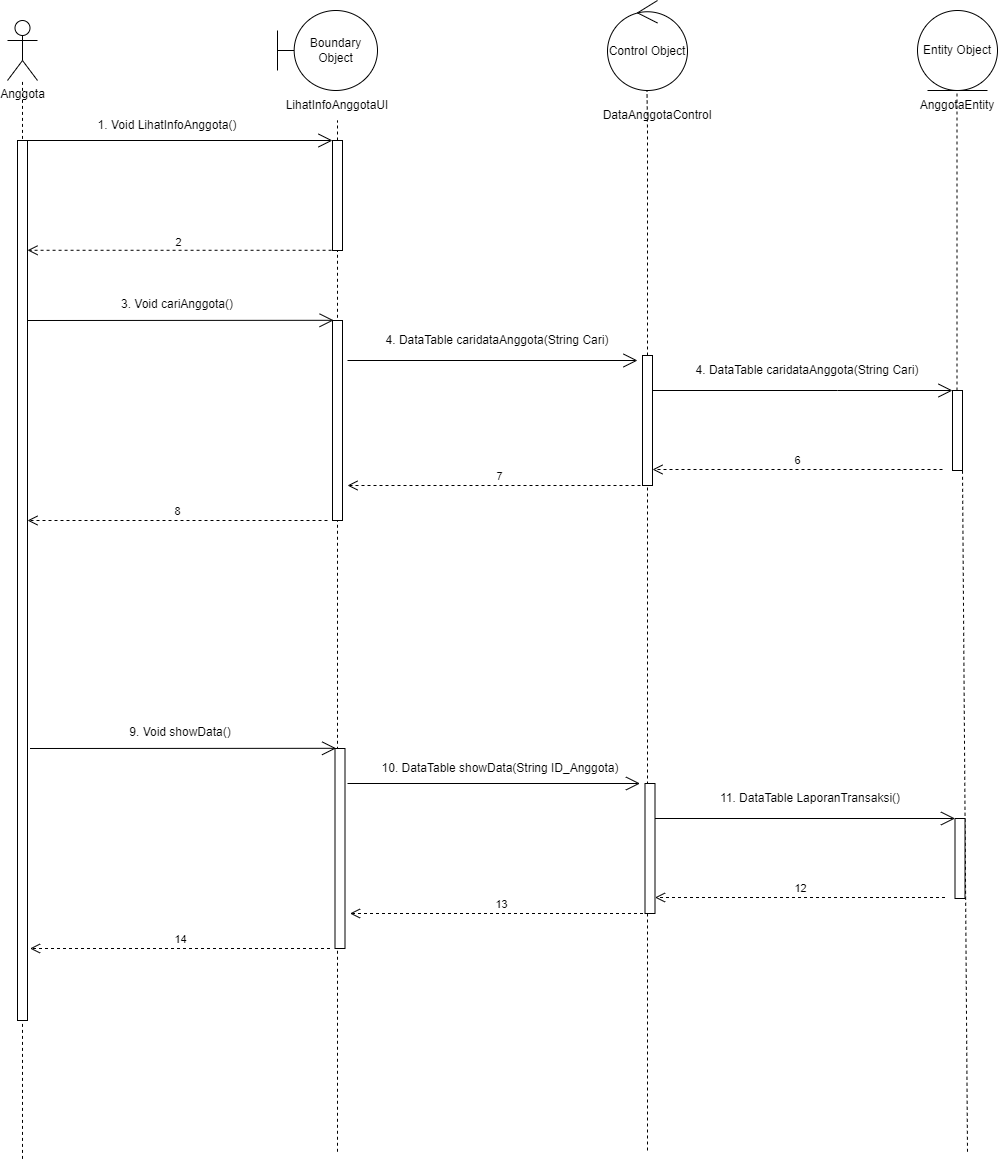

The diagram above was exported from draw.io. Its source (the exported page's mxGraphModel, read from the mxfile embedded in the PNG):
<mxGraphModel dx="595" dy="1012" grid="1" gridSize="10" guides="1" tooltips="1" connect="1" arrows="1" fold="1" page="1" pageScale="1" pageWidth="1169" pageHeight="827" math="0" shadow="0">
  <root>
    <mxCell id="0" />
    <mxCell id="1" parent="0" />
    <mxCell id="Ui0KgV1jxKaEb-DMkJOl-1" value="Boundary Object" style="shape=umlBoundary;whiteSpace=wrap;html=1;" vertex="1" parent="1">
      <mxGeometry x="310" y="120" width="100" height="80" as="geometry" />
    </mxCell>
    <mxCell id="Ui0KgV1jxKaEb-DMkJOl-2" value="Control Object" style="ellipse;shape=umlControl;whiteSpace=wrap;html=1;" vertex="1" parent="1">
      <mxGeometry x="640" y="110" width="80" height="90" as="geometry" />
    </mxCell>
    <mxCell id="Ui0KgV1jxKaEb-DMkJOl-3" value="Entity Object" style="ellipse;shape=umlEntity;whiteSpace=wrap;html=1;" vertex="1" parent="1">
      <mxGeometry x="950" y="120" width="80" height="80" as="geometry" />
    </mxCell>
    <mxCell id="Ui0KgV1jxKaEb-DMkJOl-4" value="Anggota" style="shape=umlActor;verticalLabelPosition=bottom;verticalAlign=top;html=1;" vertex="1" parent="1">
      <mxGeometry x="40" y="130" width="30" height="60" as="geometry" />
    </mxCell>
    <mxCell id="Ui0KgV1jxKaEb-DMkJOl-5" value="" style="endArrow=none;dashed=1;html=1;rounded=0;" edge="1" parent="1" target="Ui0KgV1jxKaEb-DMkJOl-4">
      <mxGeometry width="50" height="50" relative="1" as="geometry">
        <mxPoint x="55" y="1268.4126499720983" as="sourcePoint" />
        <mxPoint x="70" y="220" as="targetPoint" />
        <Array as="points" />
      </mxGeometry>
    </mxCell>
    <mxCell id="Ui0KgV1jxKaEb-DMkJOl-6" value="" style="html=1;points=[];perimeter=orthogonalPerimeter;" vertex="1" parent="1">
      <mxGeometry x="50" y="250" width="10" height="880" as="geometry" />
    </mxCell>
    <mxCell id="Ui0KgV1jxKaEb-DMkJOl-7" value="" style="endArrow=none;dashed=1;html=1;rounded=0;startArrow=none;" edge="1" parent="1" source="Ui0KgV1jxKaEb-DMkJOl-12">
      <mxGeometry width="50" height="50" relative="1" as="geometry">
        <mxPoint x="679.5" y="813.5556030273438" as="sourcePoint" />
        <mxPoint x="679.5" y="200" as="targetPoint" />
        <Array as="points">
          <mxPoint x="680" y="250" />
          <mxPoint x="680" y="240" />
        </Array>
      </mxGeometry>
    </mxCell>
    <mxCell id="Ui0KgV1jxKaEb-DMkJOl-8" value="" style="endArrow=none;dashed=1;html=1;rounded=0;startArrow=none;" edge="1" parent="1" source="Ui0KgV1jxKaEb-DMkJOl-18">
      <mxGeometry width="50" height="50" relative="1" as="geometry">
        <mxPoint x="989.5" y="813.5556030273438" as="sourcePoint" />
        <mxPoint x="989.5" y="200" as="targetPoint" />
        <Array as="points" />
      </mxGeometry>
    </mxCell>
    <mxCell id="Ui0KgV1jxKaEb-DMkJOl-9" value="" style="endArrow=none;dashed=1;html=1;rounded=0;startArrow=none;" edge="1" parent="1" source="Ui0KgV1jxKaEb-DMkJOl-10" target="Ui0KgV1jxKaEb-DMkJOl-22">
      <mxGeometry width="50" height="50" relative="1" as="geometry">
        <mxPoint x="370" y="813.5556030273438" as="sourcePoint" />
        <mxPoint x="370" y="200" as="targetPoint" />
        <Array as="points" />
      </mxGeometry>
    </mxCell>
    <mxCell id="Ui0KgV1jxKaEb-DMkJOl-10" value="" style="html=1;points=[];perimeter=orthogonalPerimeter;" vertex="1" parent="1">
      <mxGeometry x="365" y="250" width="10" height="110" as="geometry" />
    </mxCell>
    <mxCell id="Ui0KgV1jxKaEb-DMkJOl-11" value="" style="endArrow=none;dashed=1;html=1;rounded=0;" edge="1" parent="1" target="Ui0KgV1jxKaEb-DMkJOl-10">
      <mxGeometry width="50" height="50" relative="1" as="geometry">
        <mxPoint x="370" y="1261.2698800223213" as="sourcePoint" />
        <mxPoint x="370" y="200" as="targetPoint" />
        <Array as="points" />
      </mxGeometry>
    </mxCell>
    <mxCell id="Ui0KgV1jxKaEb-DMkJOl-12" value="" style="html=1;points=[];perimeter=orthogonalPerimeter;" vertex="1" parent="1">
      <mxGeometry x="675" y="465" width="10" height="130" as="geometry" />
    </mxCell>
    <mxCell id="Ui0KgV1jxKaEb-DMkJOl-13" value="" style="endArrow=none;dashed=1;html=1;rounded=0;startArrow=none;" edge="1" parent="1" target="Ui0KgV1jxKaEb-DMkJOl-12">
      <mxGeometry width="50" height="50" relative="1" as="geometry">
        <mxPoint x="680" y="1260" as="sourcePoint" />
        <mxPoint x="679.5" y="200" as="targetPoint" />
        <Array as="points" />
      </mxGeometry>
    </mxCell>
    <mxCell id="Ui0KgV1jxKaEb-DMkJOl-14" value="" style="endArrow=open;endFill=1;endSize=12;html=1;rounded=0;" edge="1" parent="1" target="Ui0KgV1jxKaEb-DMkJOl-10">
      <mxGeometry width="160" relative="1" as="geometry">
        <mxPoint x="60" y="250" as="sourcePoint" />
        <mxPoint x="220" y="250" as="targetPoint" />
      </mxGeometry>
    </mxCell>
    <mxCell id="Ui0KgV1jxKaEb-DMkJOl-15" value="2" style="html=1;verticalAlign=bottom;endArrow=open;dashed=1;endSize=8;rounded=0;exitX=-0.093;exitY=0.998;exitDx=0;exitDy=0;exitPerimeter=0;" edge="1" parent="1" source="Ui0KgV1jxKaEb-DMkJOl-10" target="Ui0KgV1jxKaEb-DMkJOl-6">
      <mxGeometry x="0.0134" y="1" relative="1" as="geometry">
        <mxPoint x="370" y="720" as="sourcePoint" />
        <mxPoint x="290" y="720" as="targetPoint" />
        <mxPoint as="offset" />
      </mxGeometry>
    </mxCell>
    <mxCell id="Ui0KgV1jxKaEb-DMkJOl-17" value="7" style="html=1;verticalAlign=bottom;endArrow=open;dashed=1;endSize=8;rounded=0;" edge="1" parent="1">
      <mxGeometry relative="1" as="geometry">
        <mxPoint x="685" y="595" as="sourcePoint" />
        <mxPoint x="380" y="595" as="targetPoint" />
      </mxGeometry>
    </mxCell>
    <mxCell id="Ui0KgV1jxKaEb-DMkJOl-18" value="" style="html=1;points=[];perimeter=orthogonalPerimeter;" vertex="1" parent="1">
      <mxGeometry x="985" y="500" width="10" height="80" as="geometry" />
    </mxCell>
    <mxCell id="Ui0KgV1jxKaEb-DMkJOl-19" value="" style="endArrow=none;dashed=1;html=1;rounded=0;" edge="1" parent="1" target="Ui0KgV1jxKaEb-DMkJOl-18">
      <mxGeometry width="50" height="50" relative="1" as="geometry">
        <mxPoint x="1000" y="1261.2698800223213" as="sourcePoint" />
        <mxPoint x="989.5" y="200" as="targetPoint" />
        <Array as="points" />
      </mxGeometry>
    </mxCell>
    <mxCell id="Ui0KgV1jxKaEb-DMkJOl-20" value="" style="endArrow=open;endFill=1;endSize=12;html=1;rounded=0;" edge="1" parent="1" target="Ui0KgV1jxKaEb-DMkJOl-18" source="Ui0KgV1jxKaEb-DMkJOl-12">
      <mxGeometry width="160" relative="1" as="geometry">
        <mxPoint x="690" y="310" as="sourcePoint" />
        <mxPoint x="850" y="310" as="targetPoint" />
        <Array as="points">
          <mxPoint x="870" y="500" />
        </Array>
      </mxGeometry>
    </mxCell>
    <mxCell id="Ui0KgV1jxKaEb-DMkJOl-21" value="6" style="html=1;verticalAlign=bottom;endArrow=open;dashed=1;endSize=8;rounded=0;" edge="1" parent="1">
      <mxGeometry relative="1" as="geometry">
        <mxPoint x="975" y="579" as="sourcePoint" />
        <mxPoint x="685" y="579" as="targetPoint" />
      </mxGeometry>
    </mxCell>
    <mxCell id="Ui0KgV1jxKaEb-DMkJOl-22" value="LihatInfoAnggotaUI" style="text;html=1;strokeColor=none;fillColor=none;align=center;verticalAlign=middle;whiteSpace=wrap;rounded=0;" vertex="1" parent="1">
      <mxGeometry x="340" y="200" width="60" height="30" as="geometry" />
    </mxCell>
    <mxCell id="Ui0KgV1jxKaEb-DMkJOl-24" value="AnggotaEntity" style="text;html=1;strokeColor=none;fillColor=none;align=center;verticalAlign=middle;whiteSpace=wrap;rounded=0;" vertex="1" parent="1">
      <mxGeometry x="960" y="200" width="60" height="30" as="geometry" />
    </mxCell>
    <mxCell id="Ui0KgV1jxKaEb-DMkJOl-25" value="1. Void LihatInfoAnggota()" style="text;html=1;strokeColor=none;fillColor=none;align=center;verticalAlign=middle;whiteSpace=wrap;rounded=0;" vertex="1" parent="1">
      <mxGeometry x="60" y="220" width="280" height="30" as="geometry" />
    </mxCell>
    <mxCell id="Ui0KgV1jxKaEb-DMkJOl-26" value="4. DataTable caridataAnggota(String Cari)" style="text;html=1;strokeColor=none;fillColor=none;align=center;verticalAlign=middle;whiteSpace=wrap;rounded=0;" vertex="1" parent="1">
      <mxGeometry x="700" y="465" width="280" height="30" as="geometry" />
    </mxCell>
    <mxCell id="Ui0KgV1jxKaEb-DMkJOl-27" value="4. DataTable caridataAnggota(String Cari)" style="text;html=1;strokeColor=none;fillColor=none;align=center;verticalAlign=middle;whiteSpace=wrap;rounded=0;" vertex="1" parent="1">
      <mxGeometry x="390" y="435" width="280" height="30" as="geometry" />
    </mxCell>
    <mxCell id="Ui0KgV1jxKaEb-DMkJOl-28" value="" style="html=1;points=[];perimeter=orthogonalPerimeter;" vertex="1" parent="1">
      <mxGeometry x="365" y="430" width="10" height="200" as="geometry" />
    </mxCell>
    <mxCell id="Ui0KgV1jxKaEb-DMkJOl-29" value="" style="endArrow=open;endFill=1;endSize=12;html=1;rounded=0;" edge="1" parent="1">
      <mxGeometry width="160" relative="1" as="geometry">
        <mxPoint x="380" y="470" as="sourcePoint" />
        <mxPoint x="670" y="470" as="targetPoint" />
      </mxGeometry>
    </mxCell>
    <mxCell id="Ui0KgV1jxKaEb-DMkJOl-31" value="" style="endArrow=open;endFill=1;endSize=12;html=1;rounded=0;entryX=0.111;entryY=-0.001;entryDx=0;entryDy=0;entryPerimeter=0;" edge="1" parent="1" target="Ui0KgV1jxKaEb-DMkJOl-28">
      <mxGeometry width="160" relative="1" as="geometry">
        <mxPoint x="60" y="430" as="sourcePoint" />
        <mxPoint x="220" y="430" as="targetPoint" />
      </mxGeometry>
    </mxCell>
    <mxCell id="Ui0KgV1jxKaEb-DMkJOl-32" value="3. Void cariAnggota()" style="text;html=1;strokeColor=none;fillColor=none;align=center;verticalAlign=middle;whiteSpace=wrap;rounded=0;" vertex="1" parent="1">
      <mxGeometry x="70" y="399" width="280" height="30" as="geometry" />
    </mxCell>
    <mxCell id="Ui0KgV1jxKaEb-DMkJOl-34" value="8" style="html=1;verticalAlign=bottom;endArrow=open;dashed=1;endSize=8;rounded=0;" edge="1" parent="1">
      <mxGeometry relative="1" as="geometry">
        <mxPoint x="360" y="630" as="sourcePoint" />
        <mxPoint x="60" y="630" as="targetPoint" />
      </mxGeometry>
    </mxCell>
    <mxCell id="Ui0KgV1jxKaEb-DMkJOl-35" value="" style="html=1;points=[];perimeter=orthogonalPerimeter;" vertex="1" parent="1">
      <mxGeometry x="677.5" y="893" width="10" height="130" as="geometry" />
    </mxCell>
    <mxCell id="Ui0KgV1jxKaEb-DMkJOl-36" value="13" style="html=1;verticalAlign=bottom;endArrow=open;dashed=1;endSize=8;rounded=0;" edge="1" parent="1">
      <mxGeometry relative="1" as="geometry">
        <mxPoint x="687.5" y="1023" as="sourcePoint" />
        <mxPoint x="382.5" y="1023" as="targetPoint" />
      </mxGeometry>
    </mxCell>
    <mxCell id="Ui0KgV1jxKaEb-DMkJOl-37" value="" style="html=1;points=[];perimeter=orthogonalPerimeter;" vertex="1" parent="1">
      <mxGeometry x="987.5" y="928" width="10" height="80" as="geometry" />
    </mxCell>
    <mxCell id="Ui0KgV1jxKaEb-DMkJOl-38" value="" style="endArrow=open;endFill=1;endSize=12;html=1;rounded=0;" edge="1" parent="1" source="Ui0KgV1jxKaEb-DMkJOl-35" target="Ui0KgV1jxKaEb-DMkJOl-37">
      <mxGeometry width="160" relative="1" as="geometry">
        <mxPoint x="692.5" y="738" as="sourcePoint" />
        <mxPoint x="852.5" y="738" as="targetPoint" />
        <Array as="points">
          <mxPoint x="872.5" y="928" />
        </Array>
      </mxGeometry>
    </mxCell>
    <mxCell id="Ui0KgV1jxKaEb-DMkJOl-39" value="12" style="html=1;verticalAlign=bottom;endArrow=open;dashed=1;endSize=8;rounded=0;" edge="1" parent="1">
      <mxGeometry relative="1" as="geometry">
        <mxPoint x="977.5000000000002" y="1007" as="sourcePoint" />
        <mxPoint x="687.5" y="1007" as="targetPoint" />
      </mxGeometry>
    </mxCell>
    <mxCell id="Ui0KgV1jxKaEb-DMkJOl-40" value="11. DataTable LaporanTransaksi()" style="text;html=1;strokeColor=none;fillColor=none;align=center;verticalAlign=middle;whiteSpace=wrap;rounded=0;" vertex="1" parent="1">
      <mxGeometry x="702.5" y="893" width="280" height="30" as="geometry" />
    </mxCell>
    <mxCell id="Ui0KgV1jxKaEb-DMkJOl-41" value="10. DataTable showData(String ID_Anggota)" style="text;html=1;strokeColor=none;fillColor=none;align=center;verticalAlign=middle;whiteSpace=wrap;rounded=0;" vertex="1" parent="1">
      <mxGeometry x="392.5" y="863" width="280" height="30" as="geometry" />
    </mxCell>
    <mxCell id="Ui0KgV1jxKaEb-DMkJOl-42" value="" style="html=1;points=[];perimeter=orthogonalPerimeter;" vertex="1" parent="1">
      <mxGeometry x="367.5" y="858" width="10" height="200" as="geometry" />
    </mxCell>
    <mxCell id="Ui0KgV1jxKaEb-DMkJOl-44" value="" style="endArrow=open;endFill=1;endSize=12;html=1;rounded=0;entryX=0.111;entryY=-0.001;entryDx=0;entryDy=0;entryPerimeter=0;" edge="1" parent="1" target="Ui0KgV1jxKaEb-DMkJOl-42">
      <mxGeometry width="160" relative="1" as="geometry">
        <mxPoint x="62.5" y="858" as="sourcePoint" />
        <mxPoint x="222.5" y="858" as="targetPoint" />
      </mxGeometry>
    </mxCell>
    <mxCell id="Ui0KgV1jxKaEb-DMkJOl-45" value="9. Void showData()" style="text;html=1;strokeColor=none;fillColor=none;align=center;verticalAlign=middle;whiteSpace=wrap;rounded=0;" vertex="1" parent="1">
      <mxGeometry x="72.5" y="827" width="280" height="30" as="geometry" />
    </mxCell>
    <mxCell id="Ui0KgV1jxKaEb-DMkJOl-46" value="14" style="html=1;verticalAlign=bottom;endArrow=open;dashed=1;endSize=8;rounded=0;" edge="1" parent="1">
      <mxGeometry relative="1" as="geometry">
        <mxPoint x="362.5" y="1058" as="sourcePoint" />
        <mxPoint x="62.5" y="1058" as="targetPoint" />
      </mxGeometry>
    </mxCell>
    <mxCell id="Ui0KgV1jxKaEb-DMkJOl-47" value="" style="endArrow=open;endFill=1;endSize=12;html=1;rounded=0;entryX=1;entryY=1;entryDx=0;entryDy=0;" edge="1" parent="1" target="Ui0KgV1jxKaEb-DMkJOl-41">
      <mxGeometry width="160" relative="1" as="geometry">
        <mxPoint x="380" y="893" as="sourcePoint" />
        <mxPoint x="540" y="890" as="targetPoint" />
      </mxGeometry>
    </mxCell>
    <mxCell id="VW50IbrDWfa-owDaNzhe-3" value="DataAnggotaControl" style="text;html=1;strokeColor=none;fillColor=none;align=center;verticalAlign=middle;whiteSpace=wrap;rounded=0;" vertex="1" parent="1">
      <mxGeometry x="660" y="210" width="60" height="30" as="geometry" />
    </mxCell>
  </root>
</mxGraphModel>